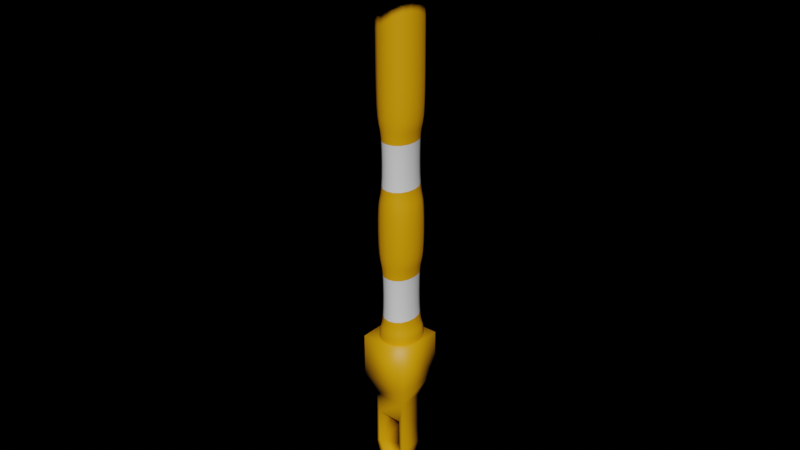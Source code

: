 # Source: Safety_Looper_Tube.blend  (saved by Blender 2.81.16; exported with 4.5.12 LTS)
import bpy
from mathutils import Matrix  # noqa: F401  (used for matrix-valued properties, if any)

bpy.ops.wm.read_factory_settings(use_empty=True)
scene = bpy.context.scene
scene.name = 'Scene'

# ---- collections
col_collection = bpy.data.collections.new('Collection'); scene.collection.children.link(col_collection)

# ---- materials (node trees are filled in below, after node groups)
mat_material_001 = bpy.data.materials.new('Material.001')
mat_material_001.use_transparent_shadow = False
mat_material_003 = bpy.data.materials.new('Material.003')
mat_material_003.use_transparent_shadow = False
mat_material_002 = bpy.data.materials.new('Material.002')
mat_material_002.use_transparent_shadow = False

# ---- material node trees
mat_material_001.use_nodes = True; mat_material_001.node_tree.nodes.clear()
_N = mat_material_001.node_tree.nodes; _L = mat_material_001.node_tree.links
n0 = _N.new('ShaderNodeOutputMaterial'); n0.name = 'Material Output'; n0.location = (300, 300)
n1 = _N.new('ShaderNodeBsdfPrincipled'); n1.name = 'Principled BSDF'; n1.location = (10, 300)
n1.distribution = 'GGX'
n1.subsurface_method = 'BURLEY'
n1.inputs[0].default_value = (0.8, 0.3477, 0.0, 1.0)
n1.inputs[3].default_value = 1.45
n1.inputs[27].default_value = (0.0, 0.0, 0.0, 1.0)
n1.inputs[28].default_value = 1.0
_L.new(n1.outputs[0], n0.inputs[0])
n0.is_active_output = True
mat_material_003.use_nodes = True; mat_material_003.node_tree.nodes.clear()
_N = mat_material_003.node_tree.nodes; _L = mat_material_003.node_tree.links
n0 = _N.new('ShaderNodeOutputMaterial'); n0.name = 'Material Output'; n0.location = (300, 300)
n1 = _N.new('ShaderNodeBsdfPrincipled'); n1.name = 'Principled BSDF'; n1.location = (10, 300)
n1.distribution = 'GGX'
n1.subsurface_method = 'BURLEY'
n1.inputs[0].default_value = (0.0, 0.0, 0.0, 1.0)
n1.inputs[3].default_value = 1.45
n1.inputs[27].default_value = (0.0, 0.0, 0.0, 1.0)
n1.inputs[28].default_value = 1.0
_L.new(n1.outputs[0], n0.inputs[0])
n0.is_active_output = True
mat_material_002.use_nodes = True; mat_material_002.node_tree.nodes.clear()
_N = mat_material_002.node_tree.nodes; _L = mat_material_002.node_tree.links
n0 = _N.new('ShaderNodeOutputMaterial'); n0.name = 'Material Output'; n0.location = (300, 300)
n1 = _N.new('ShaderNodeBsdfPrincipled'); n1.name = 'Principled BSDF'; n1.location = (10, 300)
n1.distribution = 'GGX'
n1.subsurface_method = 'BURLEY'
n1.inputs[3].default_value = 1.45
n1.inputs[27].default_value = (0.0, 0.0, 0.0, 1.0)
n1.inputs[28].default_value = 1.0
_L.new(n1.outputs[0], n0.inputs[0])
n0.is_active_output = True

# ---- world
world_world = bpy.data.worlds.new('World'); scene.world = world_world
world_world.use_nodes = True; world_world.node_tree.nodes.clear()
_N = world_world.node_tree.nodes; _L = world_world.node_tree.links
n0 = _N.new('ShaderNodeOutputWorld'); n0.name = 'World Output'; n0.location = (300, 300)
n1 = _N.new('ShaderNodeBackground'); n1.name = 'Background'; n1.location = (10, 300)
n1.inputs[0].default_value = (0.05088, 0.05088, 0.05088, 1.0)
n1.inputs[1].default_value = 5.96e-08
_L.new(n1.outputs[0], n0.inputs[0])
n0.is_active_output = True
world_world.color = (0.05088, 0.05088, 0.05088)
world_world.use_sun_shadow = False
world_world.sun_shadow_jitter_overblur = 0.0

# ---- meshes
me_cube_002 = bpy.data.meshes.new('Cube.002')
me_cube_002.from_pydata([(-1.577, 0.6151, 3.672), (-0.0774, 0.1504, -3.06), (-1.577, -1.385, 3.661), (-0.0774, -0.8479, -3.066), (0.4234, 0.6151, 3.672), (-1.076, -0.8479, -3.066), (0.4234, -1.385, 3.661), (-1.076, 0.1504, -3.06), (-1.577, 0.6252, 1.794), (-1.577, -1.375, 1.784), (0.4234, -1.375, 1.784), (0.4234, 0.6252, 1.794), (-1.251, 0.3047, 0.8683), (-1.251, 0.3177, -1.535), (-1.251, -1.032, -1.542), (0.09802, -1.032, -1.542), (0.09802, 0.3177, -1.535), (-1.251, -1.044, 0.8611), (0.09802, -1.044, 0.8611), (0.09802, 0.3047, 0.8683), (-0.2013, 0.1464, -2.31), (-0.9518, 0.1464, -2.31), (-0.9518, -0.8519, -2.316), (-0.2013, -0.8519, -2.316), (-1.084, 0.3094, -0.002729), (-1.084, 0.317, -1.414), (-1.084, -1.032, -1.421), (-0.06946, -1.032, -1.421), (-0.06946, 0.317, -1.414), (-1.084, -1.04, -0.009983), (-0.06946, -1.04, -0.009983), (-0.06946, 0.3094, -0.002729), (1.672, -4.215, 19.69), (1.672, -4.218, 20.27), (1.672, 3.18, 19.73), (1.672, 3.177, 20.31), (3.477, -0.5204, 20.29), (3.477, -0.5173, 19.71), (-2.602, -4.215, 19.69), (-2.602, -4.218, 20.27), (-2.602, 3.18, 19.73), (-2.602, 3.177, 20.31), (-0.4652, -0.5173, 19.71), (-0.4652, -0.5204, 20.29), (-4.407, -0.5204, 20.29), (-4.407, -0.5173, 19.71), (-0.4652, -4.218, 20.27), (-0.4652, 3.18, 19.73), (-0.4652, 3.177, 20.31), (-0.4652, -4.215, 19.69), (-0.9624, 0.04621, 19.96), (-1.114, 0.2166, 19.08), (-0.9624, -0.9474, 19.96), (-1.114, -1.108, 19.07), (-0.05523, 0.04621, 19.96), (0.09597, 0.2166, 19.08), (-0.05523, -0.9474, 19.96), (0.09597, -1.108, 19.07), (-1.114, 0.2257, 17.39), (-1.114, -1.099, 17.38), (0.09597, -1.099, 17.38), (0.09596, 0.2257, 17.39), (-1.114, 0.2372, 15.25), (-1.114, -1.088, 15.25), (0.09597, -1.088, 15.25), (0.09596, 0.2372, 15.25), (-1.114, 0.3019, 3.202), (-1.114, -1.023, 3.195), (0.09597, -1.023, 3.195), (0.09596, 0.3019, 3.202), (0.06836, -1.012, 4.013), (0.06836, 0.282, 4.02), (-1.086, 0.282, 4.02), (-1.086, -1.012, 4.013), (-0.9624, 0.1388, 2.743), (-0.9624, -0.8548, 2.737), (-0.05523, -0.8548, 2.737), (-0.05523, 0.1388, 2.743), (0.06836, 0.2635, 7.463), (0.06836, 0.2535, 9.325), (0.06836, 0.2335, 13.05), (-1.086, -1.03, 7.456), (-1.086, -1.04, 9.318), (-1.086, -1.06, 13.04), (0.06836, -1.06, 13.04), (0.06836, -1.04, 9.318), (0.06836, -1.03, 7.456), (-1.086, 0.2335, 13.05), (-1.086, 0.2535, 9.325), (-1.086, 0.2635, 7.463), (-0.04208, -0.9633, 6.525), (-0.04208, -0.9533, 4.664), (-0.9755, 0.2065, 6.532), (-0.9755, 0.2166, 4.67), (-0.9755, -0.9533, 4.664), (-0.04208, 0.2166, 4.67), (-0.04208, 0.2065, 6.532), (-0.04208, 0.1865, 10.26), (-0.04208, 0.1765, 12.12), (-0.9755, -0.9633, 6.525), (-0.9755, -0.9833, 10.25), (-0.9755, -0.9934, 12.11), (-0.04208, -0.9934, 12.11), (-0.04208, -0.9833, 10.25), (-0.9755, 0.1765, 12.12), (-0.9755, 0.1865, 10.26), (-1.029, -0.7456, 20.0), (-1.062, -0.4509, 20.02), (-1.029, -0.156, 20.0), (-1.032, 0.1228, 19.86), (-1.088, 0.1851, 19.66), (-1.11, 0.2113, 19.4), (-1.284, -0.08359, 19.08), (-1.34, -0.4458, 19.08), (-1.284, -0.8081, 19.07), (-1.11, -1.106, 19.4), (-1.088, -1.083, 19.66), (-1.032, -1.023, 19.85), (-0.2397, -1.02, 20.0), (-0.5088, -1.057, 20.01), (-0.7779, -1.02, 20.0), (-0.8395, -1.295, 19.07), (-0.5088, -1.357, 19.07), (-0.1781, -1.295, 19.07), (0.09273, -1.106, 19.4), (0.07007, -1.083, 19.66), (0.01417, -1.023, 19.85), (0.01093, -0.156, 20.0), (0.04417, -0.4509, 20.02), (0.01093, -0.7456, 20.0), (0.2661, -0.8081, 19.07), (0.3228, -0.4458, 19.08), (0.2661, -0.08359, 19.08), (0.09273, 0.2113, 19.4), (0.07007, 0.1851, 19.66), (0.01417, 0.1228, 19.86), (-0.7779, 0.1185, 20.0), (-0.5088, 0.1548, 20.02), (-0.2397, 0.1185, 20.0), (-0.1781, 0.4029, 19.08), (-0.5088, 0.465, 19.08), (-0.8395, 0.4029, 19.08), (-1.284, -0.07447, 17.38), (-1.34, -0.4367, 17.38), (-1.284, -0.799, 17.38), (-0.8395, -1.285, 17.38), (-0.5088, -1.348, 17.38), (-0.1781, -1.285, 17.38), (0.2661, -0.799, 17.38), (0.3228, -0.4367, 17.38), (0.2661, -0.07447, 17.38), (-0.1781, 0.412, 17.39), (-0.5088, 0.4741, 17.39), (-0.8395, 0.412, 17.39), (0.09597, -1.106, 18.7), (0.09597, -1.104, 18.29), (0.09596, -1.102, 17.85), (0.09597, 0.2232, 17.85), (0.09597, 0.2208, 18.3), (0.09596, 0.2186, 18.71), (-1.114, 0.2186, 18.71), (-1.114, 0.2208, 18.3), (-1.114, 0.2232, 17.85), (-1.114, -1.102, 17.85), (-1.114, -1.104, 18.29), (-1.114, -1.106, 18.7), (-1.284, -0.06301, 15.25), (-1.34, -0.4253, 15.25), (-1.284, -0.7875, 15.25), (-0.8395, -1.274, 15.25), (-0.5088, -1.336, 15.24), (-0.1781, -1.274, 15.25), (0.2661, -0.7875, 15.25), (0.3228, -0.4253, 15.25), (0.2661, -0.06301, 15.25), (-0.1781, 0.4235, 15.25), (-0.5088, 0.4856, 15.25), (-0.8395, 0.4235, 15.25), (0.09596, 0.2283, 16.9), (0.09597, 0.2311, 16.38), (0.09597, 0.234, 15.84), (-1.114, 0.234, 15.84), (-1.114, 0.2311, 16.38), (-1.114, 0.2283, 16.9), (-1.114, -1.097, 16.89), (-1.114, -1.094, 16.38), (-1.114, -1.091, 15.83), (0.09596, -1.091, 15.83), (0.09597, -1.094, 16.38), (0.09597, -1.097, 16.89), (-1.284, 0.001777, 3.201), (-1.34, -0.3605, 3.199), (-1.284, -0.7228, 3.197), (-0.8395, -1.209, 3.194), (-0.5088, -1.271, 3.194), (-0.1781, -1.209, 3.194), (0.2661, -0.7228, 3.197), (0.3228, -0.3605, 3.199), (0.2661, 0.001777, 3.201), (-0.1781, 0.4882, 3.203), (-0.5088, 0.5503, 3.204), (-0.8395, 0.4882, 3.203), (0.08432, -1.02, 3.844), (0.09251, -1.023, 3.633), (0.09553, -1.024, 3.408), (0.08432, 0.2402, 13.48), (0.09251, 0.2418, 14.02), (0.09553, 0.2402, 14.63), (-1.102, 0.2919, 3.851), (-1.11, 0.2976, 3.641), (-1.113, 0.3006, 3.415), (-1.102, -1.072, 13.47), (-1.11, -1.079, 14.02), (-1.113, -1.084, 14.63), (-1.001, 0.2021, 9.979), (-1.031, 0.22, 9.79), (-1.061, 0.238, 9.601), (0.09553, 0.3006, 3.415), (0.09251, 0.2976, 3.641), (0.08432, 0.2919, 3.851), (-1.061, -1.015, 7.18), (-1.031, -0.9968, 6.991), (-1.001, -0.9789, 6.802), (-1.113, -1.024, 3.408), (-1.11, -1.023, 3.633), (-1.102, -1.02, 3.844), (-0.8244, -1.194, 4.012), (-0.5088, -1.254, 4.012), (-0.1932, -1.194, 4.012), (-0.1932, 0.464, 4.021), (-0.5088, 0.5246, 4.021), (-0.8244, 0.464, 4.021), (-1.248, -0.01109, 4.018), (-1.302, -0.3649, 4.016), (-1.248, -0.7187, 4.015), (0.2307, -0.7187, 4.015), (0.2848, -0.3649, 4.016), (0.2307, -0.01109, 4.018), (-1.029, -0.06317, 2.724), (-1.062, -0.3579, 2.714), (-1.029, -0.6527, 2.721), (-0.7779, -0.9272, 2.72), (-0.5088, -0.9636, 2.711), (-0.2397, -0.9272, 2.72), (0.01093, -0.6527, 2.721), (0.04417, -0.3579, 2.714), (0.01093, -0.06317, 2.724), (-0.2397, 0.2114, 2.726), (-0.5088, 0.2478, 2.717), (-0.7779, 0.2114, 2.726), (0.09273, -1.018, 3.018), (0.07007, -0.9929, 2.882), (0.01417, -0.9311, 2.788), (0.01417, 0.2145, 2.794), (0.07007, 0.2753, 2.889), (0.09273, 0.2993, 3.025), (-1.11, 0.2993, 3.025), (-1.088, 0.2753, 2.889), (-1.032, 0.2145, 2.794), (-1.032, -0.9311, 2.788), (-1.088, -0.9929, 2.882), (-1.11, -1.018, 3.018), (-1.001, -1.009, 12.39), (-1.031, -1.027, 12.58), (-1.061, -1.045, 12.77), (0.08389, 0.27, 7.885), (0.08906, 0.2702, 8.394), (0.08389, 0.2645, 8.903), (-1.061, 0.2209, 12.77), (-1.031, 0.205, 12.58), (-1.001, 0.1891, 12.39), (-1.001, -0.9959, 9.973), (-1.031, -1.012, 9.784), (-1.061, -1.028, 9.594), (-1.101, -1.041, 7.878), (-1.107, -1.047, 8.387), (-1.101, -1.047, 8.896), (0.04334, -1.028, 9.594), (0.01314, -1.012, 9.784), (-0.01706, -0.9959, 9.973), (0.09553, -1.084, 14.63), (0.09251, -1.079, 14.02), (0.08432, -1.072, 13.47), (-0.01706, 0.2191, 6.808), (0.01314, 0.235, 6.997), (0.04334, 0.251, 7.187), (0.08389, -1.047, 8.896), (0.08906, -1.047, 8.387), (0.08389, -1.041, 7.878), (-1.113, 0.2402, 14.63), (-1.11, 0.2418, 14.02), (-1.102, 0.2402, 13.48), (0.04334, -1.015, 7.18), (0.01314, -0.9968, 6.991), (-0.01706, -0.9789, 6.802), (-1.101, 0.2645, 8.903), (-1.107, 0.2702, 8.394), (-1.101, 0.27, 7.885), (0.2307, -0.7672, 13.04), (0.2848, -0.4134, 13.05), (0.2307, -0.05963, 13.05), (0.2307, -0.7472, 9.319), (0.2848, -0.3934, 9.321), (0.2307, -0.03962, 9.323), (0.2307, -0.7372, 7.458), (0.2848, -0.3834, 7.46), (0.2307, -0.02961, 7.461), (-1.248, -0.05963, 13.05), (-1.302, -0.4134, 13.05), (-1.248, -0.7672, 13.04), (-1.248, -0.03962, 9.323), (-1.302, -0.3934, 9.321), (-1.248, -0.7472, 9.319), (-1.248, -0.02961, 7.461), (-1.302, -0.3834, 7.46), (-1.248, -0.7372, 7.458), (-0.1932, 0.4155, 13.05), (-0.5088, 0.4761, 13.05), (-0.8244, 0.4155, 13.05), (-0.1932, 0.4355, 9.326), (-0.5088, 0.4961, 9.326), (-0.8244, 0.4355, 9.326), (-0.1932, 0.4455, 7.464), (-0.5088, 0.5061, 7.464), (-0.8244, 0.4455, 7.464), (-0.8244, -1.242, 13.04), (-0.5088, -1.303, 13.04), (-0.1932, -1.242, 13.04), (-0.8244, -1.222, 9.317), (-0.5088, -1.283, 9.317), (-0.1932, -1.222, 9.317), (-0.8244, -1.212, 7.455), (-0.5088, -1.273, 7.455), (-0.1932, -1.212, 7.455), (-0.0576, -0.9523, 6.104), (-0.06278, -0.9467, 5.595), (-0.0576, -0.9469, 5.085), (-0.96, 0.2001, 6.11), (-0.9548, 0.1999, 5.601), (-0.96, 0.2056, 5.092), (-0.764, -1.118, 4.663), (-0.5088, -1.173, 4.662), (-0.2536, -1.118, 4.663), (-0.2536, 0.3811, 4.671), (-0.5088, 0.4359, 4.671), (-0.764, 0.3811, 4.671), (-1.107, -0.04849, 4.668), (-1.151, -0.3684, 4.667), (-1.107, -0.6883, 4.665), (0.08919, -0.6883, 4.665), (0.1329, -0.3684, 4.667), (0.08919, -0.04849, 4.668), (-0.0576, 0.2056, 5.092), (-0.06278, 0.1999, 5.601), (-0.0576, 0.2001, 6.11), (-0.0576, 0.1755, 10.68), (-0.06278, 0.1699, 11.19), (-0.0576, 0.1701, 11.7), (-0.96, -0.9469, 5.085), (-0.9548, -0.9467, 5.595), (-0.96, -0.9523, 6.104), (-0.96, -0.9769, 10.67), (-0.9548, -0.9767, 11.18), (-0.96, -0.9824, 11.69), (-0.0576, -0.9824, 11.69), (-0.06278, -0.9767, 11.18), (-0.0576, -0.9769, 10.67), (-0.96, 0.1701, 11.7), (-0.9548, 0.1699, 11.19), (-0.96, 0.1755, 10.68), (0.08919, -0.7283, 12.11), (0.1329, -0.4084, 12.11), (0.08919, -0.08853, 12.12), (0.08919, -0.7183, 10.25), (0.1329, -0.3984, 10.25), (0.08919, -0.07852, 10.25), (0.08919, -0.6983, 6.527), (0.1329, -0.3784, 6.529), (0.08919, -0.0585, 6.53), (-1.107, -0.08853, 12.12), (-1.151, -0.4084, 12.11), (-1.107, -0.7283, 12.11), (-1.107, -0.07852, 10.25), (-1.151, -0.3984, 10.25), (-1.107, -0.7183, 10.25), (-1.107, -0.0585, 6.53), (-1.151, -0.3784, 6.529), (-1.107, -0.6983, 6.527), (-0.2536, 0.341, 12.12), (-0.5088, 0.3959, 12.12), (-0.764, 0.341, 12.12), (-0.2536, 0.351, 10.26), (-0.5088, 0.4059, 10.26), (-0.764, 0.351, 10.26), (-0.2536, 0.3711, 6.533), (-0.5088, 0.4259, 6.533), (-0.764, 0.3711, 6.533), (-0.764, -1.158, 12.11), (-0.5088, -1.213, 12.11), (-0.2536, -1.158, 12.11), (-0.764, -1.148, 10.25), (-0.5088, -1.203, 10.25), (-0.2536, -1.148, 10.25), (-0.764, -1.128, 6.525), (-0.5088, -1.183, 6.524), (-0.2536, -1.128, 6.525), (-1.061, 0.251, 7.187), (-1.031, 0.235, 6.997), (-1.001, 0.2191, 6.808), (0.04334, -0.9984, 4.127), (0.01314, -0.982, 4.233), (-0.01706, -0.9659, 4.392), (-1.001, -0.9659, 4.392), (-1.031, -0.982, 4.233), (-1.061, -0.9984, 4.127), (0.04334, 0.2209, 12.77), (0.01314, 0.205, 12.58), (-0.01706, 0.1891, 12.39), (-1.061, 0.2674, 4.134), (-1.031, 0.2499, 4.24), (-1.001, 0.2321, 4.398), (-0.01706, 0.2321, 4.398), (0.01314, 0.2499, 4.24), (0.04334, 0.2674, 4.134), (-0.01706, 0.2021, 9.979), (0.01314, 0.22, 9.79), (0.04334, 0.238, 9.601), (0.04334, -1.045, 12.77), (0.01314, -1.027, 12.58), (-0.01706, -1.009, 12.39), (-1.174, -0.134, 19.86), (-1.251, -0.1024, 19.67), (-1.28, -0.08727, 19.4), (-1.222, -0.4501, 19.87), (-1.305, -0.449, 19.67), (-1.336, -0.4476, 19.4), (-1.174, -0.7662, 19.86), (-1.251, -0.7957, 19.66), (-1.28, -0.8079, 19.4), (-0.7974, -1.179, 19.86), (-0.8253, -1.262, 19.66), (-0.8377, -1.292, 19.39), (-0.5088, -1.232, 19.87), (-0.5088, -1.322, 19.66), (-0.5088, -1.354, 19.39), (-0.2202, -1.179, 19.86), (-0.1923, -1.262, 19.66), (-0.1799, -1.292, 19.39), (0.1566, -0.7662, 19.86), (0.2332, -0.7957, 19.66), (0.262, -0.8079, 19.4), (0.2048, -0.4501, 19.87), (0.2878, -0.449, 19.67), (0.3184, -0.4476, 19.4), (0.1566, -0.134, 19.86), (0.2332, -0.1024, 19.67), (0.262, -0.08727, 19.4), (-0.2202, 0.2788, 19.87), (-0.1923, 0.3638, 19.67), (-0.1799, 0.3967, 19.4), (-0.5088, 0.3315, 19.88), (-0.5088, 0.4235, 19.67), (-0.5088, 0.4585, 19.4), (-0.7974, 0.2788, 19.87), (-0.8253, 0.3638, 19.67), (-0.8377, 0.3967, 19.4), (-0.7956, -0.7654, 20.08), (-0.5088, -0.7824, 20.1), (-0.222, -0.7654, 20.08), (-0.811, -0.4514, 20.1), (-0.5088, -0.4515, 20.13), (-0.2066, -0.4514, 20.1), (-0.7956, -0.1371, 20.08), (-0.5088, -0.1204, 20.11), (-0.222, -0.1371, 20.08), (0.2661, -0.08159, 18.71), (0.3228, -0.4439, 18.71), (0.2661, -0.8061, 18.7), (0.2661, -0.07938, 18.3), (0.3228, -0.4416, 18.29), (0.2661, -0.8039, 18.29), (0.2661, -0.07699, 17.85), (0.3228, -0.4393, 17.85), (0.2661, -0.8015, 17.85), (-0.8395, 0.4146, 16.9), (-0.5088, 0.4767, 16.9), (-0.1781, 0.4146, 16.9), (-0.8395, 0.4174, 16.38), (-0.5088, 0.4795, 16.38), (-0.1781, 0.4174, 16.38), (-0.8395, 0.4203, 15.84), (-0.5088, 0.4824, 15.84), (-0.1781, 0.4203, 15.84), (-1.284, -0.8061, 18.7), (-1.34, -0.4439, 18.71), (-1.284, -0.08159, 18.71), (-1.284, -0.8039, 18.29), (-1.34, -0.4416, 18.29), (-1.284, -0.07938, 18.3), (-1.284, -0.8015, 17.85), (-1.34, -0.4393, 17.85), (-1.284, -0.07699, 17.85), (-0.8395, 0.4049, 18.71), (-0.5088, 0.467, 18.71), (-0.1781, 0.4049, 18.71), (-0.8395, 0.4071, 18.3), (-0.5088, 0.4692, 18.3), (-0.1781, 0.4071, 18.3), (-0.8395, 0.4095, 17.86), (-0.5088, 0.4716, 17.86), (-0.1781, 0.4095, 17.86), (-0.1781, -1.293, 18.7), (-0.5088, -1.355, 18.7), (-0.8395, -1.293, 18.7), (-0.1781, -1.29, 18.29), (-0.5088, -1.352, 18.29), (-0.8395, -1.29, 18.29), (-0.1781, -1.288, 17.85), (-0.5088, -1.35, 17.85), (-0.8395, -1.288, 17.85), (0.2511, -0.005287, 3.85), (0.3067, -0.364, 3.848), (0.2511, -0.7227, 3.846), (0.2616, -0.001638, 3.639), (0.318, -0.3628, 3.637), (0.2616, -0.724, 3.635), (0.2655, 0.0005005, 3.414), (0.3222, -0.3616, 3.412), (0.2655, -0.7238, 3.41), (-0.1781, -1.283, 16.89), (-0.5088, -1.345, 16.89), (-0.8395, -1.283, 16.89), (-0.1781, -1.28, 16.37), (-0.5088, -1.342, 16.37), (-0.8395, -1.28, 16.37), (-0.1781, -1.277, 15.83), (-0.5088, -1.339, 15.83), (-0.8395, -1.277, 15.83), (0.2661, -0.07185, 16.89), (0.3228, -0.4341, 16.89), (0.2661, -0.7964, 16.89), (0.2661, -0.06908, 16.38), (0.3228, -0.4313, 16.38), (0.2661, -0.7936, 16.38), (0.2661, -0.06615, 15.84), (0.3228, -0.4284, 15.83), (0.2661, -0.7907, 15.83), (-1.284, -0.7964, 16.89), (-1.34, -0.4341, 16.89), (-1.284, -0.07185, 16.89), (-1.284, -0.7936, 16.38), (-1.34, -0.4313, 16.38), (-1.284, -0.06908, 16.38), (-1.284, -0.7907, 15.83), (-1.34, -0.4284, 15.83), (-1.284, -0.06615, 15.84), (0.262, 0.0007775, 3.023), (0.3184, -0.3595, 3.021), (0.262, -0.7198, 3.019), (0.2332, -0.01215, 2.886), (0.2878, -0.3588, 2.883), (0.2332, -0.7054, 2.882), (0.1566, -0.04217, 2.788), (0.2048, -0.3582, 2.782), (0.1566, -0.6744, 2.785), (-1.269, -0.7227, 3.846), (-1.324, -0.364, 3.848), (-1.269, -0.005287, 3.85), (-1.279, -0.724, 3.635), (-1.336, -0.3628, 3.637), (-1.279, -0.001638, 3.639), (-1.283, -0.7238, 3.41), (-1.34, -0.3616, 3.412), (-1.283, 0.0005005, 3.414), (-0.8332, 0.4764, 3.852), (-0.5088, 0.5379, 3.853), (-0.1844, 0.4764, 3.852), (-0.8376, 0.4834, 3.642), (-0.5088, 0.5453, 3.642), (-0.18, 0.4834, 3.642), (-0.8393, 0.4868, 3.416), (-0.5088, 0.5489, 3.416), (-0.1783, 0.4868, 3.416), (-0.1844, -1.204, 3.843), (-0.5088, -1.266, 3.843), (-0.8332, -1.204, 3.843), (-0.18, -1.209, 3.632), (-0.5088, -1.271, 3.632), (-0.8376, -1.209, 3.632), (-0.1783, -1.21, 3.407), (-0.5088, -1.272, 3.407), (-0.8393, -1.21, 3.407), (-0.8108, 0.3989, 12.77), (-0.5088, 0.4583, 12.77), (-0.2069, 0.3989, 12.77), (-0.7942, 0.3782, 12.58), (-0.5088, 0.436, 12.58), (-0.2234, 0.3782, 12.58), (-0.7777, 0.3575, 12.39), (-0.5088, 0.4137, 12.39), (-0.2399, 0.3575, 12.39), (-0.8108, -1.176, 4.126), (-0.5088, -1.236, 4.126), (-0.2069, -1.176, 4.126), (-0.7942, -1.155, 4.232), (-0.5088, -1.213, 4.232), (-0.2234, -1.155, 4.232), (-0.7777, -1.134, 4.391), (-0.5088, -1.191, 4.39), (-0.2399, -1.134, 4.391), (-1.216, -0.728, 7.181), (-1.268, -0.3819, 7.183), (-1.216, -0.0358, 7.185), (-1.178, -0.7177, 6.992), (-1.226, -0.3809, 6.994), (-1.178, -0.04405, 6.996), (-1.139, -0.7074, 6.803), (-1.185, -0.3799, 6.805), (-1.139, -0.05231, 6.807), (-1.216, -0.04878, 9.6), (-1.268, -0.3949, 9.598), (-1.216, -0.741, 9.596), (-1.178, -0.05907, 9.789), (-1.226, -0.3959, 9.787), (-1.178, -0.7327, 9.785), (-1.139, -0.06936, 9.978), (-1.185, -0.3969, 9.976), (-1.139, -0.7245, 9.974), (-0.222, -0.6719, 2.684), (-0.5088, -0.6887, 2.672), (-0.7956, -0.6719, 2.684), (-0.2066, -0.3577, 2.674), (-0.5088, -0.3576, 2.66), (-0.811, -0.3577, 2.674), (-0.222, -0.04359, 2.688), (-0.5088, -0.02664, 2.675), (-0.7956, -0.04359, 2.688), (-1.28, -0.7198, 3.02), (-1.336, -0.3595, 3.021), (-1.28, 0.0007775, 3.023), (-1.251, -0.7054, 2.882), (-1.305, -0.3588, 2.883), (-1.251, -0.01215, 2.886), (-1.174, -0.6744, 2.785), (-1.222, -0.3582, 2.782), (-1.174, -0.04217, 2.788), (-0.8377, 0.4847, 3.026), (-0.5088, 0.5465, 3.026), (-0.1799, 0.4847, 3.026), (-0.8253, 0.454, 2.889), (-0.5088, 0.5137, 2.888), (-0.1923, 0.454, 2.889), (-0.7974, 0.3706, 2.79), (-0.5088, 0.4234, 2.786), (-0.2202, 0.3706, 2.79), (-0.1799, -1.204, 3.017), (-0.5088, -1.266, 3.016), (-0.8377, -1.204, 3.017), (-0.1923, -1.172, 2.88), (-0.5088, -1.231, 2.878), (-0.8253, -1.172, 2.88), (-0.2202, -1.087, 2.783), (-0.5088, -1.14, 2.778), (-0.7974, -1.087, 2.783), (0.2655, -0.05981, 14.63), (0.3222, -0.4219, 14.63), (0.2655, -0.7841, 14.63), (0.2616, -0.05745, 14.02), (0.318, -0.4187, 14.02), (0.2616, -0.7799, 14.02), (0.2511, -0.05703, 13.47), (0.3067, -0.4157, 13.47), (0.2511, -0.7744, 13.47), (-0.2069, -1.193, 7.179), (-0.5088, -1.252, 7.178), (-0.8108, -1.193, 7.179), (-0.2234, -1.17, 6.99), (-0.5088, -1.228, 6.989), (-0.7942, -1.17, 6.99), (-0.2399, -1.147, 6.801), (-0.5088, -1.203, 6.801), (-0.7777, -1.147, 6.801), (0.2506, -0.03258, 8.901), (0.3061, -0.3911, 8.9), (0.2506, -0.7497, 8.898), (0.2572, -0.02825, 8.392), (0.3133, -0.3884, 8.39), (0.2572, -0.7485, 8.389), (0.2506, -0.02711, 7.883), (0.3061, -0.3857, 7.881), (0.2506, -0.7442, 7.879), (-1.283, -0.7841, 14.63), (-1.34, -0.4219, 14.63), (-1.283, -0.05981, 14.63), (-1.279, -0.7799, 14.02), (-1.336, -0.4187, 14.02), (-1.279, -0.05745, 14.02), (-1.269, -0.7744, 13.47), (-1.324, -0.4157, 13.47), (-1.269, -0.05703, 13.47), (-1.216, -0.758, 12.77), (-1.268, -0.4119, 12.77), (-1.216, -0.06583, 12.77), (-1.178, -0.7478, 12.58), (-1.226, -0.4109, 12.58), (-1.178, -0.07408, 12.58), (-1.139, -0.7375, 12.39), (-1.185, -0.4099, 12.39), (-1.139, -0.08234, 12.39), (-1.268, -0.7497, 8.898), (-1.324, -0.3911, 8.9), (-1.268, -0.03258, 8.901), (-1.275, -0.7485, 8.389), (-1.331, -0.3884, 8.39), (-1.275, -0.02825, 8.392), (-1.268, -0.7442, 7.879), (-1.324, -0.3857, 7.881), (-1.268, -0.02711, 7.883), (-0.8393, 0.4265, 14.63), (-0.5088, 0.4886, 14.63), (-0.1783, 0.4265, 14.63), (-0.8376, 0.4276, 14.02), (-0.5088, 0.4895, 14.02), (-0.18, 0.4276, 14.02), (-0.8332, 0.4246, 13.48), (-0.5088, 0.4861, 13.48), (-0.1844, 0.4246, 13.48), (-0.8108, -1.206, 9.593), (-0.5088, -1.265, 9.593), (-0.2069, -1.206, 9.593), (-0.7942, -1.185, 9.783), (-0.5088, -1.243, 9.782), (-0.2234, -1.185, 9.783), (-0.7777, -1.164, 9.972), (-0.5088, -1.221, 9.971), (-0.2399, -1.164, 9.972), (-0.8329, 0.4489, 8.904), (-0.5088, 0.5104, 8.904), (-0.1847, 0.4489, 8.904), (-0.8358, 0.4554, 8.395), (-0.5088, 0.5171, 8.395), (-0.1818, 0.4554, 8.395), (-0.8329, 0.4544, 7.886), (-0.5088, 0.5159, 7.886), (-0.1847, 0.4544, 7.886), (-0.1783, -1.27, 14.63), (-0.5088, -1.332, 14.62), (-0.8393, -1.27, 14.63), (-0.18, -1.265, 14.01), (-0.5088, -1.327, 14.01), (-0.8376, -1.265, 14.01), (-0.1844, -1.256, 13.47), (-0.5088, -1.318, 13.47), (-0.8332, -1.256, 13.47), (0.1986, -0.0358, 7.185), (0.2504, -0.3819, 7.183), (0.1986, -0.728, 7.181), (0.1599, -0.04405, 6.996), (0.2089, -0.3809, 6.994), (0.1599, -0.7177, 6.992), (0.1212, -0.05231, 6.807), (0.1673, -0.3799, 6.805), (0.1212, -0.7074, 6.803), (-0.1847, -1.231, 8.895), (-0.5088, -1.293, 8.895), (-0.8329, -1.231, 8.895), (-0.1818, -1.232, 8.386), (-0.5088, -1.294, 8.386), (-0.8358, -1.232, 8.386), (-0.1847, -1.226, 7.877), (-0.5088, -1.287, 7.876), (-0.8329, -1.226, 7.877), (-0.2621, -1.114, 6.103), (-0.5088, -1.168, 6.102), (-0.7555, -1.114, 6.103), (-0.2649, -1.108, 5.594), (-0.5088, -1.162, 5.593), (-0.7527, -1.108, 5.594), (-0.2621, -1.109, 5.085), (-0.5088, -1.163, 5.084), (-0.7555, -1.109, 5.085), (-0.7555, 0.3622, 6.111), (-0.5088, 0.4162, 6.111), (-0.2621, 0.3622, 6.111), (-0.7527, 0.3612, 5.602), (-0.5088, 0.4149, 5.602), (-0.2649, 0.3612, 5.602), (-0.7555, 0.3676, 5.093), (-0.5088, 0.4217, 5.093), (-0.2621, 0.3676, 5.093), (-1.087, -0.6912, 6.105), (-1.129, -0.3761, 6.107), (-1.087, -0.061, 6.108), (-1.08, -0.6869, 5.596), (-1.122, -0.3734, 5.598), (-1.08, -0.05985, 5.599), (-1.087, -0.6858, 5.087), (-1.129, -0.3706, 5.089), (-1.087, -0.05553, 5.09), (0.06929, -0.061, 6.108), (0.1116, -0.3761, 6.107), (0.06929, -0.6912, 6.105), (0.06266, -0.05985, 5.599), (0.1045, -0.3734, 5.598), (0.06266, -0.6869, 5.596), (0.06929, -0.05553, 5.09), (0.1116, -0.3706, 5.089), (0.06929, -0.6858, 5.087), (0.06929, -0.09103, 11.69), (0.1116, -0.4062, 11.69), (0.06929, -0.7213, 11.69), (0.06266, -0.08988, 11.18), (0.1045, -0.4034, 11.18), (0.06266, -0.7169, 11.18), (0.06929, -0.08556, 10.68), (0.1116, -0.4007, 10.67), (0.06929, -0.7158, 10.67), (-1.087, -0.7213, 11.69), (-1.129, -0.4062, 11.69), (-1.087, -0.09103, 11.69), (-1.08, -0.7169, 11.18), (-1.122, -0.4034, 11.18), (-1.08, -0.08988, 11.18), (-1.087, -0.7158, 10.67), (-1.129, -0.4007, 10.67), (-1.087, -0.08556, 10.68), (-0.7555, 0.3321, 11.7), (-0.5088, 0.3862, 11.7), (-0.2621, 0.3321, 11.7), (-0.7527, 0.3311, 11.19), (-0.5088, 0.3849, 11.19), (-0.2649, 0.3311, 11.19), (-0.7555, 0.3376, 10.68), (-0.5088, 0.3916, 10.68), (-0.2621, 0.3376, 10.68), (-0.2621, -1.144, 11.69), (-0.5088, -1.198, 11.69), (-0.7555, -1.144, 11.69), (-0.2649, -1.138, 11.18), (-0.5088, -1.192, 11.18), (-0.7527, -1.138, 11.18), (-0.2621, -1.139, 10.67), (-0.5088, -1.193, 10.67), (-0.7555, -1.139, 10.67), (-0.2069, 0.4454, 4.135), (-0.5088, 0.5047, 4.135), (-0.8108, 0.4454, 4.135), (-0.2234, 0.4231, 4.241), (-0.5088, 0.4808, 4.241), (-0.7942, 0.4231, 4.241), (-0.2399, 0.4005, 4.399), (-0.5088, 0.4567, 4.399), (-0.7777, 0.4005, 4.399), (-0.2069, 0.416, 9.602), (-0.5088, 0.4753, 9.602), (-0.8108, 0.416, 9.602), (-0.2234, 0.3933, 9.791), (-0.5088, 0.451, 9.791), (-0.7942, 0.3933, 9.791), (-0.2399, 0.3705, 9.98), (-0.5088, 0.4267, 9.98), (-0.7777, 0.3705, 9.98), (0.1986, -0.06583, 12.77), (0.2504, -0.4119, 12.77), (0.1986, -0.758, 12.77), (0.1599, -0.07408, 12.58), (0.2089, -0.4109, 12.58), (0.1599, -0.7478, 12.58), (0.1212, -0.08234, 12.39), (0.1673, -0.4099, 12.39), (0.1212, -0.7375, 12.39), (-1.216, -0.01939, 4.132), (-1.268, -0.3655, 4.131), (-1.216, -0.7116, 4.129), (-1.178, -0.02923, 4.238), (-1.226, -0.3661, 4.236), (-1.178, -0.7029, 4.235), (-1.139, -0.03935, 4.396), (-1.185, -0.3669, 4.395), (-1.139, -0.6945, 4.393), (-0.8108, 0.429, 7.187), (-0.5088, 0.4883, 7.188), (-0.2069, 0.429, 7.187), (-0.7942, 0.4083, 6.998), (-0.5088, 0.466, 6.999), (-0.2234, 0.4083, 6.998), (-0.7777, 0.3876, 6.809), (-0.5088, 0.4437, 6.809), (-0.2399, 0.3876, 6.809), (0.1986, -0.741, 9.596), (0.2504, -0.3949, 9.598), (0.1986, -0.04878, 9.6), (0.1599, -0.7327, 9.785), (0.2089, -0.3959, 9.787), (0.1599, -0.05907, 9.789), (0.1212, -0.7245, 9.974), (0.1673, -0.3969, 9.976), (0.1212, -0.06936, 9.978), (0.1986, -0.7116, 4.129), (0.2504, -0.3655, 4.131), (0.1986, -0.01939, 4.132), (0.1599, -0.7029, 4.235), (0.2089, -0.3661, 4.236), (0.1599, -0.02923, 4.238), (0.1212, -0.6945, 4.393), (0.1673, -0.3669, 4.395), (0.1212, -0.03935, 4.397), (-0.2069, -1.223, 12.76), (-0.5088, -1.282, 12.76), (-0.8108, -1.223, 12.76), (-0.2234, -1.2, 12.58), (-0.5088, -1.258, 12.58), (-0.7942, -1.2, 12.58), (-0.2399, -1.177, 12.39), (-0.5088, -1.234, 12.39), (-0.7777, -1.177, 12.39)], [], [(3, 5, 7, 1), (11, 10, 18, 19), (9, 8, 12, 17), (8, 11, 19, 12), (2, 6, 4, 0), (10, 9, 17, 18), (4, 11, 8, 0), (6, 10, 11, 4), (2, 9, 10, 6), (0, 8, 9, 2), (12, 13, 14, 17), (15, 18, 30, 27), (18, 15, 16, 19), (5, 3, 23, 22), (16, 1, 20, 28), (17, 14, 26, 29), (16, 15, 3, 1), (14, 13, 7, 5), (21, 25, 26, 22), (28, 20, 23, 27), (20, 21, 22, 23), (29, 24, 31, 30), (7, 13, 25, 21), (18, 17, 29, 30), (13, 12, 24, 25), (19, 16, 28, 31), (14, 5, 22, 26), (12, 19, 31, 24), (3, 15, 27, 23), (1, 7, 21, 20), (24, 29, 26, 25), (30, 31, 28, 27), (46, 33, 36, 43), (32, 49, 42, 37), (43, 36, 35, 48), (36, 37, 34, 35), (46, 49, 32, 33), (33, 32, 37, 36), (35, 34, 47, 48), (37, 42, 47, 34), (46, 43, 44, 39), (38, 45, 42, 49), (43, 48, 41, 44), (44, 41, 40, 45), (46, 39, 38, 49), (39, 44, 45, 38), (41, 48, 47, 40), (45, 40, 47, 42), (430, 431, 434, 433), (431, 432, 435, 434), (433, 434, 437, 436), (434, 435, 438, 437), (50, 109, 430, 108), (109, 110, 431, 430), (110, 111, 432, 431), (111, 51, 112, 432), (432, 112, 113, 435), (435, 113, 114, 438), (438, 114, 53, 115), (437, 438, 115, 116), (436, 437, 116, 117), (106, 436, 117, 52), (107, 433, 436, 106), (108, 430, 433, 107), (439, 440, 443, 442), (440, 441, 444, 443), (442, 443, 446, 445), (443, 444, 447, 446), (52, 117, 439, 120), (117, 116, 440, 439), (116, 115, 441, 440), (115, 53, 121, 441), (441, 121, 122, 444), (444, 122, 123, 447), (447, 123, 57, 124), (446, 447, 124, 125), (445, 446, 125, 126), (118, 445, 126, 56), (119, 442, 445, 118), (120, 439, 442, 119), (448, 449, 452, 451), (449, 450, 453, 452), (451, 452, 455, 454), (452, 453, 456, 455), (56, 126, 448, 129), (126, 125, 449, 448), (125, 124, 450, 449), (124, 57, 130, 450), (450, 130, 131, 453), (453, 131, 132, 456), (456, 132, 55, 133), (455, 456, 133, 134), (454, 455, 134, 135), (127, 454, 135, 54), (128, 451, 454, 127), (129, 448, 451, 128), (457, 458, 461, 460), (458, 459, 462, 461), (460, 461, 464, 463), (461, 462, 465, 464), (54, 135, 457, 138), (135, 134, 458, 457), (134, 133, 459, 458), (133, 55, 139, 459), (459, 139, 140, 462), (462, 140, 141, 465), (465, 141, 51, 111), (464, 465, 111, 110), (463, 464, 110, 109), (136, 463, 109, 50), (137, 460, 463, 136), (138, 457, 460, 137), (466, 467, 470, 469), (467, 468, 471, 470), (469, 470, 473, 472), (470, 471, 474, 473), (52, 120, 466, 106), (120, 119, 467, 466), (119, 118, 468, 467), (118, 56, 129, 468), (468, 129, 128, 471), (471, 128, 127, 474), (474, 127, 54, 138), (473, 474, 138, 137), (472, 473, 137, 136), (108, 472, 136, 50), (107, 469, 472, 108), (106, 466, 469, 107), (475, 476, 479, 478), (476, 477, 480, 479), (478, 479, 482, 481), (479, 480, 483, 482), (55, 132, 475, 159), (132, 131, 476, 475), (131, 130, 477, 476), (130, 57, 154, 477), (477, 154, 155, 480), (480, 155, 156, 483), (483, 156, 60, 148), (482, 483, 148, 149), (481, 482, 149, 150), (157, 481, 150, 61), (158, 478, 481, 157), (159, 475, 478, 158), (484, 485, 488, 487), (485, 486, 489, 488), (487, 488, 491, 490), (488, 489, 492, 491), (58, 153, 484, 183), (153, 152, 485, 484), (152, 151, 486, 485), (151, 61, 178, 486), (486, 178, 179, 489), (489, 179, 180, 492), (492, 180, 65, 175), (491, 492, 175, 176), (490, 491, 176, 177), (181, 490, 177, 62), (182, 487, 490, 181), (183, 484, 487, 182), (493, 494, 497, 496), (494, 495, 498, 497), (496, 497, 500, 499), (497, 498, 501, 500), (53, 114, 493, 165), (114, 113, 494, 493), (113, 112, 495, 494), (112, 51, 160, 495), (495, 160, 161, 498), (498, 161, 162, 501), (501, 162, 58, 142), (500, 501, 142, 143), (499, 500, 143, 144), (163, 499, 144, 59), (164, 496, 499, 163), (165, 493, 496, 164), (502, 503, 506, 505), (503, 504, 507, 506), (505, 506, 509, 508), (506, 507, 510, 509), (51, 141, 502, 160), (141, 140, 503, 502), (140, 139, 504, 503), (139, 55, 159, 504), (504, 159, 158, 507), (507, 158, 157, 510), (510, 157, 61, 151), (509, 510, 151, 152), (508, 509, 152, 153), (162, 508, 153, 58), (161, 505, 508, 162), (160, 502, 505, 161), (511, 512, 515, 514), (512, 513, 516, 515), (514, 515, 518, 517), (515, 516, 519, 518), (57, 123, 511, 154), (123, 122, 512, 511), (122, 121, 513, 512), (121, 53, 165, 513), (513, 165, 164, 516), (516, 164, 163, 519), (519, 163, 59, 145), (518, 519, 145, 146), (517, 518, 146, 147), (156, 517, 147, 60), (155, 514, 517, 156), (154, 511, 514, 155), (520, 521, 524, 523), (521, 522, 525, 524), (523, 524, 527, 526), (524, 525, 528, 527), (71, 237, 520, 219), (237, 236, 521, 520), (236, 235, 522, 521), (235, 70, 202, 522), (522, 202, 203, 525), (525, 203, 204, 528), (528, 204, 68, 196), (527, 528, 196, 197), (526, 527, 197, 198), (217, 526, 198, 69), (218, 523, 526, 217), (219, 520, 523, 218), (529, 530, 533, 532), (530, 531, 534, 533), (532, 533, 536, 535), (533, 534, 537, 536), (60, 147, 529, 189), (147, 146, 530, 529), (146, 145, 531, 530), (145, 59, 184, 531), (531, 184, 185, 534), (534, 185, 186, 537), (537, 186, 63, 169), (536, 537, 169, 170), (535, 536, 170, 171), (187, 535, 171, 64), (188, 532, 535, 187), (189, 529, 532, 188), (538, 539, 542, 541), (539, 540, 543, 542), (541, 542, 545, 544), (542, 543, 546, 545), (61, 150, 538, 178), (150, 149, 539, 538), (149, 148, 540, 539), (148, 60, 189, 540), (540, 189, 188, 543), (543, 188, 187, 546), (546, 187, 64, 172), (545, 546, 172, 173), (544, 545, 173, 174), (180, 544, 174, 65), (179, 541, 544, 180), (178, 538, 541, 179), (547, 548, 551, 550), (548, 549, 552, 551), (550, 551, 554, 553), (551, 552, 555, 554), (59, 144, 547, 184), (144, 143, 548, 547), (143, 142, 549, 548), (142, 58, 183, 549), (549, 183, 182, 552), (552, 182, 181, 555), (555, 181, 62, 166), (554, 555, 166, 167), (553, 554, 167, 168), (186, 553, 168, 63), (185, 550, 553, 186), (184, 547, 550, 185), (556, 557, 560, 559), (557, 558, 561, 560), (559, 560, 563, 562), (560, 561, 564, 563), (69, 198, 556, 255), (198, 197, 557, 556), (197, 196, 558, 557), (196, 68, 250, 558), (558, 250, 251, 561), (561, 251, 252, 564), (564, 252, 76, 244), (563, 564, 244, 245), (562, 563, 245, 246), (253, 562, 246, 77), (254, 559, 562, 253), (255, 556, 559, 254), (565, 566, 569, 568), (566, 567, 570, 569), (568, 569, 572, 571), (569, 570, 573, 572), (73, 234, 565, 225), (234, 233, 566, 565), (233, 232, 567, 566), (232, 72, 208, 567), (567, 208, 209, 570), (570, 209, 210, 573), (573, 210, 66, 190), (572, 573, 190, 191), (571, 572, 191, 192), (223, 571, 192, 67), (224, 568, 571, 223), (225, 565, 568, 224), (574, 575, 578, 577), (575, 576, 579, 578), (577, 578, 581, 580), (578, 579, 582, 581), (72, 231, 574, 208), (231, 230, 575, 574), (230, 229, 576, 575), (229, 71, 219, 576), (576, 219, 218, 579), (579, 218, 217, 582), (582, 217, 69, 199), (581, 582, 199, 200), (580, 581, 200, 201), (210, 580, 201, 66), (209, 577, 580, 210), (208, 574, 577, 209), (583, 584, 587, 586), (584, 585, 588, 587), (586, 587, 590, 589), (587, 588, 591, 590), (70, 228, 583, 202), (228, 227, 584, 583), (227, 226, 585, 584), (226, 73, 225, 585), (585, 225, 224, 588), (588, 224, 223, 591), (591, 223, 67, 193), (590, 591, 193, 194), (589, 590, 194, 195), (204, 589, 195, 68), (203, 586, 589, 204), (202, 583, 586, 203), (592, 593, 596, 595), (593, 594, 597, 596), (595, 596, 599, 598), (596, 597, 600, 599), (87, 318, 592, 268), (318, 317, 593, 592), (317, 316, 594, 593), (316, 80, 415, 594), (594, 415, 416, 597), (597, 416, 417, 600), (600, 417, 98, 388), (599, 600, 388, 389), (598, 599, 389, 390), (270, 598, 390, 104), (269, 595, 598, 270), (268, 592, 595, 269), (601, 602, 605, 604), (602, 603, 606, 605), (604, 605, 608, 607), (605, 606, 609, 608), (73, 226, 601, 414), (226, 227, 602, 601), (227, 228, 603, 602), (228, 70, 409, 603), (603, 409, 410, 606), (606, 410, 411, 609), (609, 411, 91, 342), (608, 609, 342, 341), (607, 608, 341, 340), (412, 607, 340, 94), (413, 604, 607, 412), (414, 601, 604, 413), (610, 611, 614, 613), (611, 612, 615, 614), (613, 614, 617, 616), (614, 615, 618, 617), (81, 315, 610, 220), (315, 314, 611, 610), (314, 313, 612, 611), (313, 89, 406, 612), (612, 406, 407, 615), (615, 407, 408, 618), (618, 408, 92, 385), (617, 618, 385, 386), (616, 617, 386, 387), (222, 616, 387, 99), (221, 613, 616, 222), (220, 610, 613, 221), (619, 620, 623, 622), (620, 621, 624, 623), (622, 623, 626, 625), (623, 624, 627, 626), (88, 310, 619, 216), (310, 311, 620, 619), (311, 312, 621, 620), (312, 82, 273, 621), (621, 273, 272, 624), (624, 272, 271, 627), (627, 271, 100, 384), (626, 627, 384, 383), (625, 626, 383, 382), (214, 625, 382, 105), (215, 622, 625, 214), (216, 619, 622, 215), (628, 629, 632, 631), (629, 630, 633, 632), (631, 632, 635, 634), (632, 633, 636, 635), (76, 243, 628, 244), (243, 242, 629, 628), (242, 241, 630, 629), (241, 75, 240, 630), (630, 240, 239, 633), (633, 239, 238, 636), (636, 238, 74, 249), (635, 636, 249, 248), (634, 635, 248, 247), (246, 634, 247, 77), (245, 631, 634, 246), (244, 628, 631, 245), (637, 638, 641, 640), (638, 639, 642, 641), (640, 641, 644, 643), (641, 642, 645, 644), (67, 192, 637, 261), (192, 191, 638, 637), (191, 190, 639, 638), (190, 66, 256, 639), (639, 256, 257, 642), (642, 257, 258, 645), (645, 258, 74, 238), (644, 645, 238, 239), (643, 644, 239, 240), (259, 643, 240, 75), (260, 640, 643, 259), (261, 637, 640, 260), (646, 647, 650, 649), (647, 648, 651, 650), (649, 650, 653, 652), (650, 651, 654, 653), (66, 201, 646, 256), (201, 200, 647, 646), (200, 199, 648, 647), (199, 69, 255, 648), (648, 255, 254, 651), (651, 254, 253, 654), (654, 253, 77, 247), (653, 654, 247, 248), (652, 653, 248, 249), (258, 652, 249, 74), (257, 649, 652, 258), (256, 646, 649, 257), (655, 656, 659, 658), (656, 657, 660, 659), (658, 659, 662, 661), (659, 660, 663, 662), (68, 195, 655, 250), (195, 194, 656, 655), (194, 193, 657, 656), (193, 67, 261, 657), (657, 261, 260, 660), (660, 260, 259, 663), (663, 259, 75, 241), (662, 663, 241, 242), (661, 662, 242, 243), (252, 661, 243, 76), (251, 658, 661, 252), (250, 655, 658, 251), (664, 665, 668, 667), (665, 666, 669, 668), (667, 668, 671, 670), (668, 669, 672, 671), (65, 174, 664, 207), (174, 173, 665, 664), (173, 172, 666, 665), (172, 64, 280, 666), (666, 280, 281, 669), (669, 281, 282, 672), (672, 282, 84, 298), (671, 672, 298, 299), (670, 671, 299, 300), (205, 670, 300, 80), (206, 667, 670, 205), (207, 664, 667, 206), (673, 674, 677, 676), (674, 675, 678, 677), (676, 677, 680, 679), (677, 678, 681, 680), (86, 333, 673, 292), (333, 332, 674, 673), (332, 331, 675, 674), (331, 81, 220, 675), (675, 220, 221, 678), (678, 221, 222, 681), (681, 222, 99, 403), (680, 681, 403, 404), (679, 680, 404, 405), (294, 679, 405, 90), (293, 676, 679, 294), (292, 673, 676, 293), (682, 683, 686, 685), (683, 684, 687, 686), (685, 686, 689, 688), (686, 687, 690, 689), (79, 303, 682, 267), (303, 302, 683, 682), (302, 301, 684, 683), (301, 85, 286, 684), (684, 286, 287, 687), (687, 287, 288, 690), (690, 288, 86, 304), (689, 690, 304, 305), (688, 689, 305, 306), (265, 688, 306, 78), (266, 685, 688, 265), (267, 682, 685, 266), (691, 692, 695, 694), (692, 693, 696, 695), (694, 695, 698, 697), (695, 696, 699, 698), (63, 168, 691, 213), (168, 167, 692, 691), (167, 166, 693, 692), (166, 62, 289, 693), (693, 289, 290, 696), (696, 290, 291, 699), (699, 291, 87, 307), (698, 699, 307, 308), (697, 698, 308, 309), (211, 697, 309, 83), (212, 694, 697, 211), (213, 691, 694, 212), (700, 701, 704, 703), (701, 702, 705, 704), (703, 704, 707, 706), (704, 705, 708, 707), (83, 309, 700, 264), (309, 308, 701, 700), (308, 307, 702, 701), (307, 87, 268, 702), (702, 268, 269, 705), (705, 269, 270, 708), (708, 270, 104, 379), (707, 708, 379, 380), (706, 707, 380, 381), (262, 706, 381, 101), (263, 703, 706, 262), (264, 700, 703, 263), (709, 710, 713, 712), (710, 711, 714, 713), (712, 713, 716, 715), (713, 714, 717, 716), (82, 312, 709, 276), (312, 311, 710, 709), (311, 310, 711, 710), (310, 88, 295, 711), (711, 295, 296, 714), (714, 296, 297, 717), (717, 297, 89, 313), (716, 717, 313, 314), (715, 716, 314, 315), (274, 715, 315, 81), (275, 712, 715, 274), (276, 709, 712, 275), (718, 719, 722, 721), (719, 720, 723, 722), (721, 722, 725, 724), (722, 723, 726, 725), (62, 177, 718, 289), (177, 176, 719, 718), (176, 175, 720, 719), (175, 65, 207, 720), (720, 207, 206, 723), (723, 206, 205, 726), (726, 205, 80, 316), (725, 726, 316, 317), (724, 725, 317, 318), (291, 724, 318, 87), (290, 721, 724, 291), (289, 718, 721, 290), (727, 728, 731, 730), (728, 729, 732, 731), (730, 731, 734, 733), (731, 732, 735, 734), (82, 328, 727, 273), (328, 329, 728, 727), (329, 330, 729, 728), (330, 85, 277, 729), (729, 277, 278, 732), (732, 278, 279, 735), (735, 279, 103, 402), (734, 735, 402, 401), (733, 734, 401, 400), (271, 733, 400, 100), (272, 730, 733, 271), (273, 727, 730, 272), (736, 737, 740, 739), (737, 738, 741, 740), (739, 740, 743, 742), (740, 741, 744, 743), (88, 321, 736, 295), (321, 320, 737, 736), (320, 319, 738, 737), (319, 79, 267, 738), (738, 267, 266, 741), (741, 266, 265, 744), (744, 265, 78, 322), (743, 744, 322, 323), (742, 743, 323, 324), (297, 742, 324, 89), (296, 739, 742, 297), (295, 736, 739, 296), (745, 746, 749, 748), (746, 747, 750, 749), (748, 749, 752, 751), (749, 750, 753, 752), (64, 171, 745, 280), (171, 170, 746, 745), (170, 169, 747, 746), (169, 63, 213, 747), (747, 213, 212, 750), (750, 212, 211, 753), (753, 211, 83, 325), (752, 753, 325, 326), (751, 752, 326, 327), (282, 751, 327, 84), (281, 748, 751, 282), (280, 745, 748, 281), (754, 755, 758, 757), (755, 756, 759, 758), (757, 758, 761, 760), (758, 759, 762, 761), (78, 306, 754, 285), (306, 305, 755, 754), (305, 304, 756, 755), (304, 86, 292, 756), (756, 292, 293, 759), (759, 293, 294, 762), (762, 294, 90, 376), (761, 762, 376, 377), (760, 761, 377, 378), (283, 760, 378, 96), (284, 757, 760, 283), (285, 754, 757, 284), (763, 764, 767, 766), (764, 765, 768, 767), (766, 767, 770, 769), (767, 768, 771, 770), (85, 330, 763, 286), (330, 329, 764, 763), (329, 328, 765, 764), (328, 82, 276, 765), (765, 276, 275, 768), (768, 275, 274, 771), (771, 274, 81, 331), (770, 771, 331, 332), (769, 770, 332, 333), (288, 769, 333, 86), (287, 766, 769, 288), (286, 763, 766, 287), (772, 773, 776, 775), (773, 774, 777, 776), (775, 776, 779, 778), (776, 777, 780, 779), (90, 405, 772, 334), (405, 404, 773, 772), (404, 403, 774, 773), (403, 99, 360, 774), (774, 360, 359, 777), (777, 359, 358, 780), (780, 358, 94, 340), (779, 780, 340, 341), (778, 779, 341, 342), (336, 778, 342, 91), (335, 775, 778, 336), (334, 772, 775, 335), (781, 782, 785, 784), (782, 783, 786, 785), (784, 785, 788, 787), (785, 786, 789, 788), (92, 396, 781, 337), (396, 395, 782, 781), (395, 394, 783, 782), (394, 96, 354, 783), (783, 354, 353, 786), (786, 353, 352, 789), (789, 352, 95, 343), (788, 789, 343, 344), (787, 788, 344, 345), (339, 787, 345, 93), (338, 784, 787, 339), (337, 781, 784, 338), (790, 791, 794, 793), (791, 792, 795, 794), (793, 794, 797, 796), (794, 795, 798, 797), (99, 387, 790, 360), (387, 386, 791, 790), (386, 385, 792, 791), (385, 92, 337, 792), (792, 337, 338, 795), (795, 338, 339, 798), (798, 339, 93, 346), (797, 798, 346, 347), (796, 797, 347, 348), (358, 796, 348, 94), (359, 793, 796, 358), (360, 790, 793, 359), (799, 800, 803, 802), (800, 801, 804, 803), (802, 803, 806, 805), (803, 804, 807, 806), (96, 378, 799, 354), (378, 377, 800, 799), (377, 376, 801, 800), (376, 90, 334, 801), (801, 334, 335, 804), (804, 335, 336, 807), (807, 336, 91, 349), (806, 807, 349, 350), (805, 806, 350, 351), (352, 805, 351, 95), (353, 802, 805, 352), (354, 799, 802, 353), (808, 809, 812, 811), (809, 810, 813, 812), (811, 812, 815, 814), (812, 813, 816, 815), (98, 372, 808, 357), (372, 371, 809, 808), (371, 370, 810, 809), (370, 102, 364, 810), (810, 364, 365, 813), (813, 365, 366, 816), (816, 366, 103, 373), (815, 816, 373, 374), (814, 815, 374, 375), (355, 814, 375, 97), (356, 811, 814, 355), (357, 808, 811, 356), (817, 818, 821, 820), (818, 819, 822, 821), (820, 821, 824, 823), (821, 822, 825, 824), (101, 381, 817, 363), (381, 380, 818, 817), (380, 379, 819, 818), (379, 104, 367, 819), (819, 367, 368, 822), (822, 368, 369, 825), (825, 369, 105, 382), (824, 825, 382, 383), (823, 824, 383, 384), (361, 823, 384, 100), (362, 820, 823, 361), (363, 817, 820, 362), (826, 827, 830, 829), (827, 828, 831, 830), (829, 830, 833, 832), (830, 831, 834, 833), (104, 390, 826, 367), (390, 389, 827, 826), (389, 388, 828, 827), (388, 98, 357, 828), (828, 357, 356, 831), (831, 356, 355, 834), (834, 355, 97, 391), (833, 834, 391, 392), (832, 833, 392, 393), (369, 832, 393, 105), (368, 829, 832, 369), (367, 826, 829, 368), (835, 836, 839, 838), (836, 837, 840, 839), (838, 839, 842, 841), (839, 840, 843, 842), (102, 399, 835, 364), (399, 398, 836, 835), (398, 397, 837, 836), (397, 101, 363, 837), (837, 363, 362, 840), (840, 362, 361, 843), (843, 361, 100, 400), (842, 843, 400, 401), (841, 842, 401, 402), (366, 841, 402, 103), (365, 838, 841, 366), (364, 835, 838, 365), (844, 845, 848, 847), (845, 846, 849, 848), (847, 848, 851, 850), (848, 849, 852, 851), (71, 229, 844, 423), (229, 230, 845, 844), (230, 231, 846, 845), (231, 72, 418, 846), (846, 418, 419, 849), (849, 419, 420, 852), (852, 420, 93, 345), (851, 852, 345, 344), (850, 851, 344, 343), (421, 850, 343, 95), (422, 847, 850, 421), (423, 844, 847, 422), (853, 854, 857, 856), (854, 855, 858, 857), (856, 857, 860, 859), (857, 858, 861, 860), (79, 319, 853, 426), (319, 320, 854, 853), (320, 321, 855, 854), (321, 88, 216, 855), (855, 216, 215, 858), (858, 215, 214, 861), (861, 214, 105, 393), (860, 861, 393, 392), (859, 860, 392, 391), (424, 859, 391, 97), (425, 856, 859, 424), (426, 853, 856, 425), (862, 863, 866, 865), (863, 864, 867, 866), (865, 866, 869, 868), (866, 867, 870, 869), (80, 300, 862, 415), (300, 299, 863, 862), (299, 298, 864, 863), (298, 84, 427, 864), (864, 427, 428, 867), (867, 428, 429, 870), (870, 429, 102, 370), (869, 870, 370, 371), (868, 869, 371, 372), (417, 868, 372, 98), (416, 865, 868, 417), (415, 862, 865, 416), (871, 872, 875, 874), (872, 873, 876, 875), (874, 875, 878, 877), (875, 876, 879, 878), (72, 232, 871, 418), (232, 233, 872, 871), (233, 234, 873, 872), (234, 73, 414, 873), (873, 414, 413, 876), (876, 413, 412, 879), (879, 412, 94, 348), (878, 879, 348, 347), (877, 878, 347, 346), (420, 877, 346, 93), (419, 874, 877, 420), (418, 871, 874, 419), (880, 881, 884, 883), (881, 882, 885, 884), (883, 884, 887, 886), (884, 885, 888, 887), (89, 324, 880, 406), (324, 323, 881, 880), (323, 322, 882, 881), (322, 78, 285, 882), (882, 285, 284, 885), (885, 284, 283, 888), (888, 283, 96, 394), (887, 888, 394, 395), (886, 887, 395, 396), (408, 886, 396, 92), (407, 883, 886, 408), (406, 880, 883, 407), (889, 890, 893, 892), (890, 891, 894, 893), (892, 893, 896, 895), (893, 894, 897, 896), (85, 301, 889, 277), (301, 302, 890, 889), (302, 303, 891, 890), (303, 79, 426, 891), (891, 426, 425, 894), (894, 425, 424, 897), (897, 424, 97, 375), (896, 897, 375, 374), (895, 896, 374, 373), (279, 895, 373, 103), (278, 892, 895, 279), (277, 889, 892, 278), (898, 899, 902, 901), (899, 900, 903, 902), (901, 902, 905, 904), (902, 903, 906, 905), (70, 235, 898, 409), (235, 236, 899, 898), (236, 237, 900, 899), (237, 71, 423, 900), (900, 423, 422, 903), (903, 422, 421, 906), (906, 421, 95, 351), (905, 906, 351, 350), (904, 905, 350, 349), (411, 904, 349, 91), (410, 901, 904, 411), (409, 898, 901, 410), (907, 908, 911, 910), (908, 909, 912, 911), (910, 911, 914, 913), (911, 912, 915, 914), (84, 327, 907, 427), (327, 326, 908, 907), (326, 325, 909, 908), (325, 83, 264, 909), (909, 264, 263, 912), (912, 263, 262, 915), (915, 262, 101, 397), (914, 915, 397, 398), (913, 914, 398, 399), (429, 913, 399, 102), (428, 910, 913, 429), (427, 907, 910, 428)])
me_cube_002.polygons.foreach_set('use_smooth', [True] * 912)
me_cube_002.polygons.foreach_set('material_index', [0, 0, 0, 0, 0, 0, 0, 0, 0, 0, 0, 0, 0, 0, 0, 0, 0, 0, 0, 0, 0, 0, 0, 0, 0, 0, 0, 0, 0, 0, 0, 0, 1, 1, 1, 1, 1, 1, 1, 1, 1, 1, 1, 1, 1, 1, 1, 1, 0, 0, 0, 0, 0, 0, 0, 0, 0, 0, 0, 0, 0, 0, 0, 0, 0, 0, 0, 0, 0, 0, 0, 0, 0, 0, 0, 0, 0, 0, 0, 0, 0, 0, 0, 0, 0, 0, 0, 0, 0, 0, 0, 0, 0, 0, 0, 0, 0, 0, 0, 0, 0, 0, 0, 0, 0, 0, 0, 0, 0, 0, 0, 0, 0, 0, 0, 0, 0, 0, 0, 0, 0, 0, 0, 0, 0, 0, 0, 0, 0, 0, 0, 0, 0, 0, 0, 0, 0, 0, 0, 0, 0, 0, 0, 0, 0, 0, 0, 0, 0, 0, 0, 0, 0, 0, 0, 0, 0, 0, 0, 0, 0, 0, 0, 0, 0, 0, 0, 0, 0, 0, 0, 0, 0, 0, 0, 0, 0, 0, 0, 0, 0, 0, 0, 0, 0, 0, 0, 0, 0, 0, 0, 0, 0, 0, 0, 0, 0, 0, 0, 0, 0, 0, 0, 0, 0, 0, 0, 0, 0, 0, 0, 0, 0, 0, 0, 0, 0, 0, 0, 0, 0, 0, 0, 0, 0, 0, 0, 0, 0, 0, 0, 0, 0, 0, 0, 0, 0, 0, 0, 0, 0, 0, 0, 0, 0, 0, 0, 0, 0, 0, 0, 0, 0, 0, 0, 0, 0, 0, 0, 0, 0, 0, 0, 0, 0, 0, 0, 0, 0, 0, 0, 0, 0, 0, 0, 0, 0, 0, 0, 0, 0, 0, 0, 0, 0, 0, 0, 0, 0, 0, 0, 0, 0, 0, 0, 0, 0, 0, 0, 0, 0, 0, 0, 0, 0, 0, 0, 0, 0, 0, 0, 0, 0, 0, 0, 0, 0, 0, 0, 0, 0, 0, 0, 0, 0, 0, 0, 0, 0, 0, 0, 0, 0, 0, 0, 0, 0, 0, 0, 0, 0, 0, 0, 0, 0, 0, 0, 0, 0, 0, 0, 0, 0, 0, 0, 0, 0, 0, 0, 0, 0, 0, 0, 0, 0, 0, 0, 0, 0, 0, 0, 0, 0, 0, 0, 0, 0, 0, 0, 0, 0, 0, 0, 0, 0, 0, 0, 0, 0, 0, 0, 0, 0, 0, 0, 0, 0, 0, 0, 0, 0, 0, 0, 0, 0, 0, 0, 0, 0, 0, 0, 0, 0, 0, 0, 0, 0, 0, 0, 0, 0, 0, 0, 0, 0, 0, 0, 0, 0, 0, 0, 0, 0, 0, 0, 0, 0, 0, 0, 0, 0, 0, 0, 0, 0, 0, 0, 0, 0, 0, 0, 0, 0, 0, 0, 0, 0, 0, 0, 0, 0, 0, 0, 0, 0, 0, 0, 0, 0, 0, 0, 0, 0, 0, 0, 0, 0, 0, 0, 0, 0, 0, 0, 0, 0, 0, 0, 0, 0, 0, 0, 0, 0, 0, 0, 0, 0, 0, 0, 0, 0, 0, 0, 0, 0, 0, 0, 0, 0, 0, 0, 0, 0, 0, 0, 0, 0, 0, 0, 0, 0, 0, 0, 0, 0, 0, 0, 0, 0, 0, 0, 0, 0, 0, 0, 0, 0, 0, 0, 0, 0, 0, 0, 0, 0, 0, 0, 0, 0, 0, 0, 0, 0, 0, 0, 0, 0, 0, 0, 0, 0, 0, 0, 0, 0, 0, 0, 0, 0, 0, 0, 0, 0, 0, 0, 0, 0, 0, 0, 0, 0, 0, 0, 0, 0, 0, 0, 0, 0, 0, 0, 0, 0, 0, 0, 0, 0, 0, 0, 0, 0, 0, 0, 0, 0, 0, 0, 0, 0, 0, 0, 0, 0, 0, 0, 0, 0, 0, 0, 0, 0, 0, 0, 0, 0, 0, 0, 0, 0, 0, 0, 0, 0, 0, 0, 0, 0, 0, 0, 0, 0, 0, 0, 0, 0, 0, 0, 0, 0, 0, 0, 0, 0, 0, 0, 0, 2, 2, 2, 2, 2, 2, 2, 2, 2, 2, 2, 2, 2, 2, 2, 2, 2, 2, 2, 2, 2, 2, 2, 2, 2, 2, 2, 2, 2, 2, 2, 2, 2, 2, 2, 2, 2, 2, 2, 2, 2, 2, 2, 2, 2, 2, 2, 2, 2, 2, 2, 2, 2, 2, 2, 2, 2, 2, 2, 2, 2, 2, 2, 2, 2, 2, 2, 2, 2, 2, 2, 2, 2, 2, 2, 2, 2, 2, 2, 2, 2, 2, 2, 2, 2, 2, 2, 2, 2, 2, 2, 2, 2, 2, 2, 2, 2, 2, 2, 2, 2, 2, 2, 2, 2, 2, 2, 2, 2, 2, 2, 2, 2, 2, 2, 2, 2, 2, 2, 2, 2, 2, 2, 2, 2, 2, 2, 2, 0, 0, 0, 0, 0, 0, 0, 0, 0, 0, 0, 0, 0, 0, 0, 0, 0, 0, 0, 0, 0, 0, 0, 0, 0, 0, 0, 0, 0, 0, 0, 0, 0, 0, 0, 0, 0, 0, 0, 0, 0, 0, 0, 0, 0, 0, 0, 0, 0, 0, 0, 0, 0, 0, 0, 0, 0, 0, 0, 0, 0, 0, 0, 0, 0, 0, 0, 0, 0, 0, 0, 0, 0, 0, 0, 0, 0, 0, 0, 0, 0, 0, 0, 0, 0, 0, 0, 0, 0, 0, 0, 0, 0, 0, 0, 0, 0, 0, 0, 0, 0, 0, 0, 0, 0, 0, 0, 0, 0, 0, 0, 0, 0, 0, 0, 0, 0, 0, 0, 0, 0, 0, 0, 0, 0, 0, 0, 0])
me_cube_002.materials.append(mat_material_001)
me_cube_002.materials.append(mat_material_003)
me_cube_002.materials.append(mat_material_002)
me_cube_002.use_remesh_fix_poles = True
me_cube_002.use_remesh_preserve_attributes = False
me_cube_002.use_mirror_vertex_groups = False
me_cube_002.update()

# ---- objects
ob_cube_002 = bpy.data.objects.new('Cube.002', me_cube_002)

# ---- transforms, parenting, visibility, modifiers, constraints
ob_cube_002.location = (0.2166, 0.3793, -0.3124)
ob_cube_002.scale = (0.4679, 0.4679, 0.4679)
ob_cube_002.lineart.crease_threshold = 0.0

# ---- collection membership
col_collection.objects.link(ob_cube_002)

# ---- scene / render settings (as saved in the file)
scene.frame_start = 1; scene.frame_end = 250; scene.frame_set(1)
scene.render.engine = 'BLENDER_EEVEE_NEXT'
scene.cycles.use_denoising = False
scene.cycles.samples = 128
scene.cycles.sampling_pattern = 'TABULATED_SOBOL'
scene.cycles.use_adaptive_sampling = False
scene.cycles.use_light_tree = False
scene.view_settings.view_transform = 'Filmic'
bpy.context.view_layer.update()

# ---- added for rendering (the .blend has no active camera and no usable light): camera, sun
cam_auto = bpy.data.cameras.new('AutoCamera')
cam_auto.lens = 50.0
cam_auto.sensor_width = 36.0
cam_auto.clip_end = 1000.0
ob_auto_camera = bpy.data.objects.new('AutoCamera', cam_auto)
scene.collection.objects.link(ob_auto_camera)
ob_auto_camera.location = (11.1481, -13.2424, 12.641)
ob_auto_camera.rotation_euler = (1.09748, -7.21219e-08, 0.694738)
scene.camera = ob_auto_camera
light_auto_sun = bpy.data.lights.new('AutoSun', 'SUN')
light_auto_sun.energy = 3.0
light_auto_sun.angle = 0.0523599
ob_auto_sun = bpy.data.objects.new('AutoSun', light_auto_sun)
scene.collection.objects.link(ob_auto_sun)
ob_auto_sun.rotation_euler = (0.872665, 0.174533, 0.523599)
bpy.context.view_layer.update()

